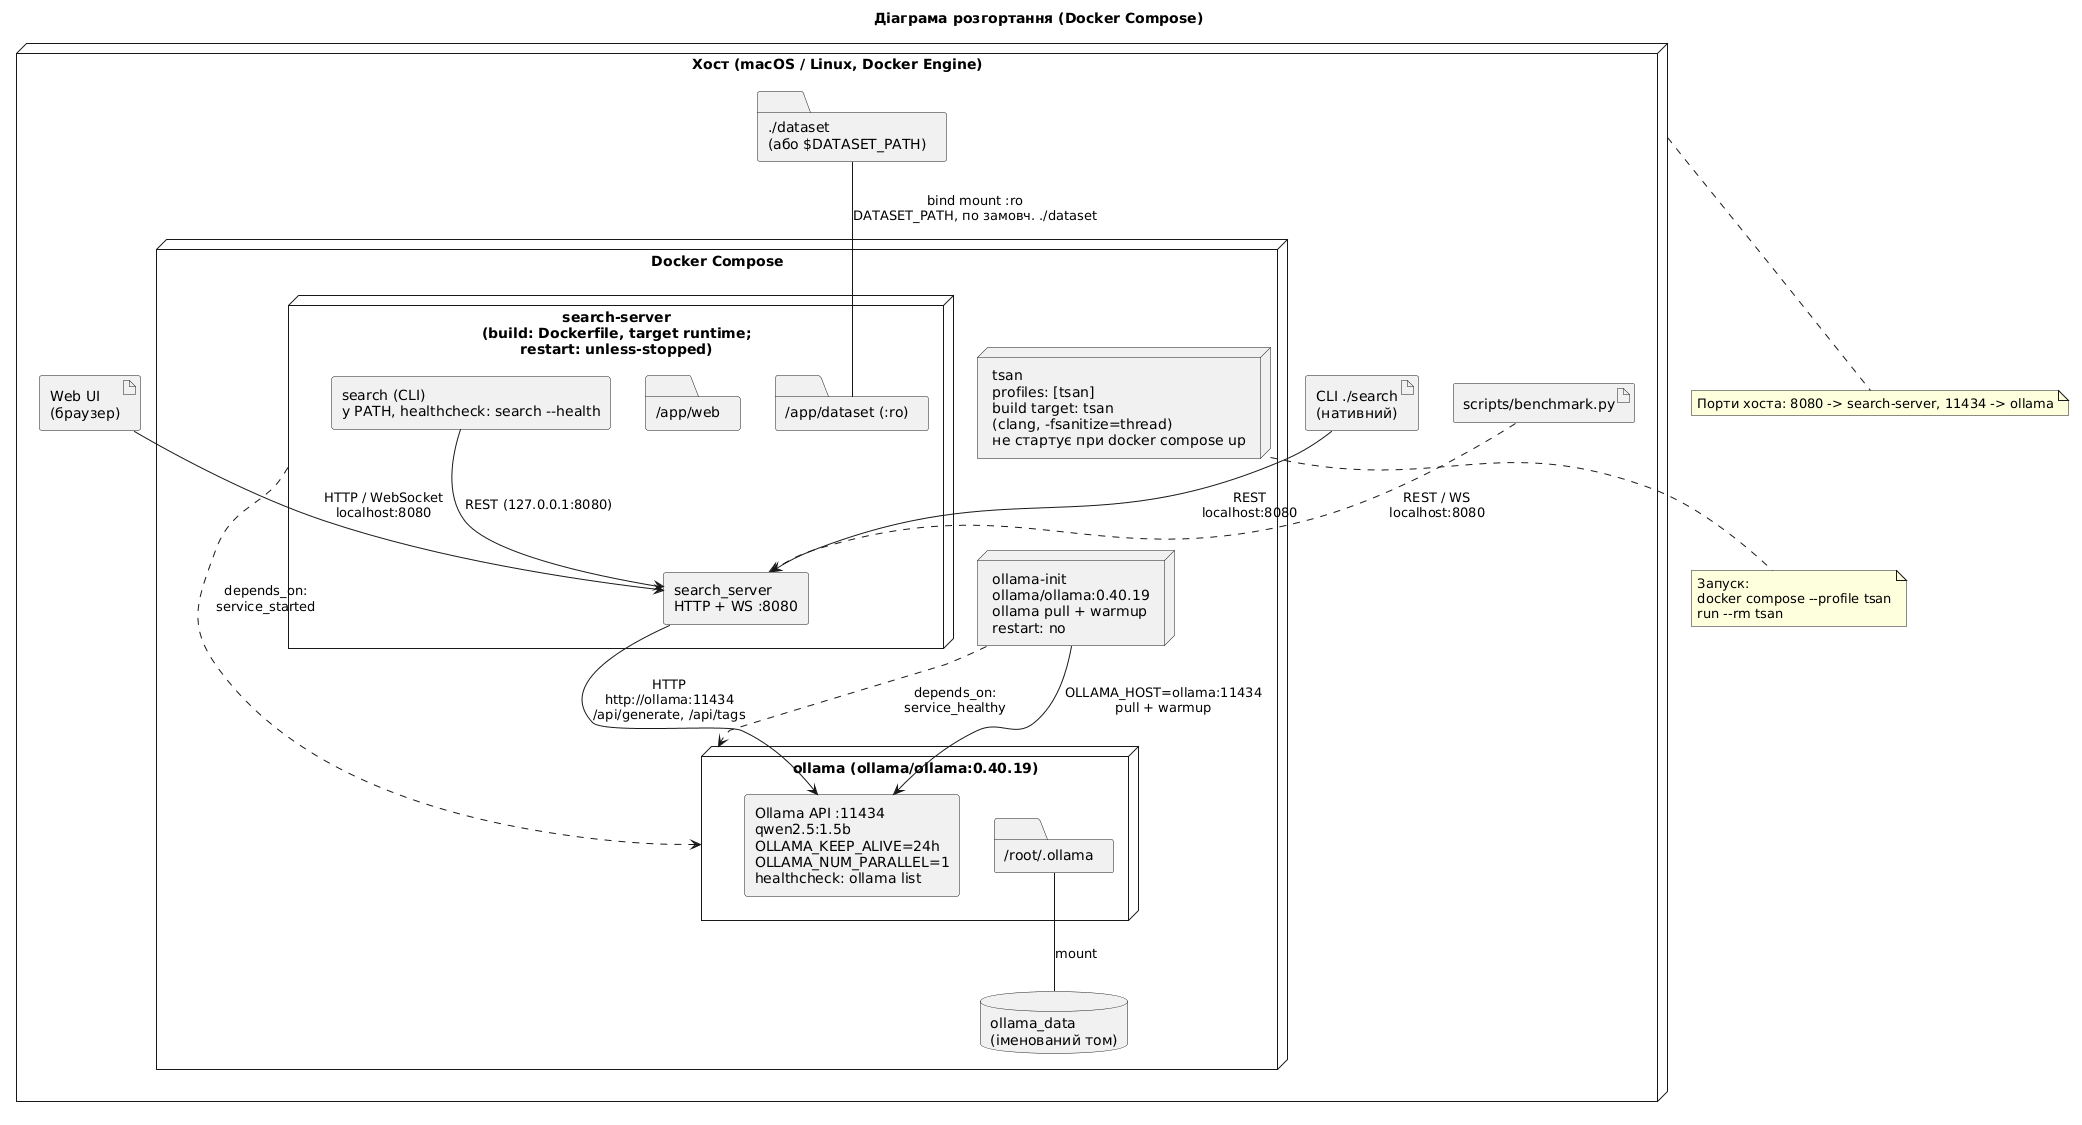

The diagram above was rendered by PlantUML. Its source (embedded in the PNG):
@startuml deployment
title Діаграма розгортання (Docker Compose)
skinparam shadowing false
skinparam componentStyle rectangle

node "Хост (macOS / Linux, Docker Engine)" as Host {
  artifact "Web UI\n(браузер)" as Browser
  artifact "CLI ./search\n(нативний)" as CliHost
  artifact "scripts/benchmark.py" as Bench
  folder "./dataset\n(або $DATASET_PATH)" as DatasetDir

  node "Docker Compose" as Compose {
    node "search-server\n(build: Dockerfile, target runtime;\nrestart: unless-stopped)" as SS {
      component "search_server\nHTTP + WS :8080" as Srv
      component "search (CLI)\nу PATH, healthcheck: search --health" as CliCont
      folder "/app/web" as WebDir
      folder "/app/dataset (:ro)" as DatasetMnt
    }

    node "ollama (ollama/ollama:0.40.19)" as Ol {
      component "Ollama API :11434\nqwen2.5:1.5b\nOLLAMA_KEEP_ALIVE=24h\nOLLAMA_NUM_PARALLEL=1\nhealthcheck: ollama list" as OlApi
      folder "/root/.ollama" as OlDir
    }

    node "ollama-init\nollama/ollama:0.40.19\nollama pull + warmup\nrestart: no" as Init

    node "tsan\nprofiles: [tsan]\nbuild target: tsan\n(clang, -fsanitize=thread)\nне стартує при docker compose up" as Tsan

    database "ollama_data\n(іменований том)" as Vol
  }
}

Browser --> Srv : HTTP / WebSocket\nlocalhost:8080
CliHost --> Srv : REST\nlocalhost:8080
Bench ..> Srv : REST / WS\nlocalhost:8080

CliCont --> Srv : REST (127.0.0.1:8080)
Srv --> OlApi : HTTP\nhttp://ollama:11434\n/api/generate, /api/tags
Init --> OlApi : OLLAMA_HOST=ollama:11434\npull + warmup
Init ..> Ol : depends_on:\nservice_healthy
SS ..> Ol : depends_on:\nservice_started

OlDir -- Vol : mount
DatasetDir -- DatasetMnt : bind mount :ro\nDATASET_PATH, по замовч. ./dataset

note bottom of Tsan
  Запуск:
  docker compose --profile tsan
  run --rm tsan
end note

note bottom of Host
  Порти хоста: 8080 -> search-server, 11434 -> ollama
end note
@enduml